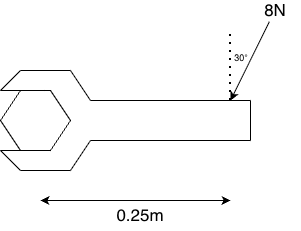

The diagram above was exported from draw.io. Its source (the exported page's mxGraphModel, read from the mxfile embedded in the PNG):
<mxGraphModel dx="670" dy="423" grid="1" gridSize="10" guides="1" tooltips="1" connect="1" arrows="1" fold="1" page="1" pageScale="1" pageWidth="850" pageHeight="1100" math="0" shadow="0">
  <root>
    <mxCell id="0" />
    <mxCell id="1" parent="0" />
    <mxCell id="lOxTnm20JeydxALFvi1B-1" value="" style="shape=hexagon;perimeter=hexagonPerimeter2;whiteSpace=wrap;html=1;fixedSize=1;" vertex="1" parent="1">
      <mxGeometry x="440" y="750" width="70" height="60" as="geometry" />
    </mxCell>
    <mxCell id="lOxTnm20JeydxALFvi1B-2" value="" style="endArrow=none;html=1;rounded=0;" edge="1" parent="1">
      <mxGeometry width="50" height="50" relative="1" as="geometry">
        <mxPoint x="440" y="810" as="sourcePoint" />
        <mxPoint x="490" y="810" as="targetPoint" />
      </mxGeometry>
    </mxCell>
    <mxCell id="lOxTnm20JeydxALFvi1B-3" value="" style="endArrow=none;html=1;rounded=0;entryX=0.625;entryY=0;entryDx=0;entryDy=0;" edge="1" parent="1" target="lOxTnm20JeydxALFvi1B-1">
      <mxGeometry width="50" height="50" relative="1" as="geometry">
        <mxPoint x="440" y="750" as="sourcePoint" />
        <mxPoint x="490" y="700" as="targetPoint" />
      </mxGeometry>
    </mxCell>
    <mxCell id="lOxTnm20JeydxALFvi1B-4" value="" style="endArrow=none;html=1;rounded=0;" edge="1" parent="1">
      <mxGeometry width="50" height="50" relative="1" as="geometry">
        <mxPoint x="440" y="750" as="sourcePoint" />
        <mxPoint x="460" y="730" as="targetPoint" />
      </mxGeometry>
    </mxCell>
    <mxCell id="lOxTnm20JeydxALFvi1B-5" value="" style="endArrow=none;html=1;rounded=0;" edge="1" parent="1">
      <mxGeometry width="50" height="50" relative="1" as="geometry">
        <mxPoint x="460" y="830" as="sourcePoint" />
        <mxPoint x="440" y="810" as="targetPoint" />
      </mxGeometry>
    </mxCell>
    <mxCell id="lOxTnm20JeydxALFvi1B-6" value="" style="endArrow=none;html=1;rounded=0;" edge="1" parent="1">
      <mxGeometry width="50" height="50" relative="1" as="geometry">
        <mxPoint x="460" y="830" as="sourcePoint" />
        <mxPoint x="510" y="830" as="targetPoint" />
      </mxGeometry>
    </mxCell>
    <mxCell id="lOxTnm20JeydxALFvi1B-7" value="" style="endArrow=none;html=1;rounded=0;" edge="1" parent="1">
      <mxGeometry width="50" height="50" relative="1" as="geometry">
        <mxPoint x="460" y="730" as="sourcePoint" />
        <mxPoint x="510" y="730" as="targetPoint" />
      </mxGeometry>
    </mxCell>
    <mxCell id="lOxTnm20JeydxALFvi1B-8" value="" style="endArrow=none;html=1;rounded=0;" edge="1" parent="1">
      <mxGeometry width="50" height="50" relative="1" as="geometry">
        <mxPoint x="510" y="830" as="sourcePoint" />
        <mxPoint x="530" y="800" as="targetPoint" />
      </mxGeometry>
    </mxCell>
    <mxCell id="lOxTnm20JeydxALFvi1B-9" value="" style="endArrow=none;html=1;rounded=0;" edge="1" parent="1">
      <mxGeometry width="50" height="50" relative="1" as="geometry">
        <mxPoint x="510" y="730" as="sourcePoint" />
        <mxPoint x="530" y="760" as="targetPoint" />
      </mxGeometry>
    </mxCell>
    <mxCell id="lOxTnm20JeydxALFvi1B-10" value="" style="endArrow=none;html=1;rounded=0;" edge="1" parent="1">
      <mxGeometry width="50" height="50" relative="1" as="geometry">
        <mxPoint x="530" y="760" as="sourcePoint" />
        <mxPoint x="690" y="760" as="targetPoint" />
      </mxGeometry>
    </mxCell>
    <mxCell id="lOxTnm20JeydxALFvi1B-11" value="" style="endArrow=none;html=1;rounded=0;" edge="1" parent="1">
      <mxGeometry width="50" height="50" relative="1" as="geometry">
        <mxPoint x="530" y="800" as="sourcePoint" />
        <mxPoint x="690" y="800" as="targetPoint" />
      </mxGeometry>
    </mxCell>
    <mxCell id="lOxTnm20JeydxALFvi1B-12" value="" style="endArrow=none;html=1;rounded=0;" edge="1" parent="1">
      <mxGeometry width="50" height="50" relative="1" as="geometry">
        <mxPoint x="690" y="760" as="sourcePoint" />
        <mxPoint x="690" y="800" as="targetPoint" />
      </mxGeometry>
    </mxCell>
    <mxCell id="lOxTnm20JeydxALFvi1B-13" value="" style="endArrow=classic;startArrow=classic;html=1;rounded=0;" edge="1" parent="1">
      <mxGeometry width="50" height="50" relative="1" as="geometry">
        <mxPoint x="480" y="860" as="sourcePoint" />
        <mxPoint x="670" y="860" as="targetPoint" />
      </mxGeometry>
    </mxCell>
    <mxCell id="lOxTnm20JeydxALFvi1B-14" value="0.25m" style="text;html=1;whiteSpace=wrap;strokeColor=none;fillColor=none;align=center;verticalAlign=middle;rounded=0;strokeWidth=2;fontSize=17;" vertex="1" parent="1">
      <mxGeometry x="550" y="860" width="60" height="30" as="geometry" />
    </mxCell>
    <mxCell id="lOxTnm20JeydxALFvi1B-15" value="" style="endArrow=classic;html=1;rounded=0;exitX=0.377;exitY=1.062;exitDx=0;exitDy=0;exitPerimeter=0;" edge="1" parent="1" source="lOxTnm20JeydxALFvi1B-16">
      <mxGeometry width="50" height="50" relative="1" as="geometry">
        <mxPoint x="700" y="700" as="sourcePoint" />
        <mxPoint x="670" y="760" as="targetPoint" />
      </mxGeometry>
    </mxCell>
    <mxCell id="lOxTnm20JeydxALFvi1B-16" value="8N" style="text;html=1;whiteSpace=wrap;strokeColor=none;fillColor=none;align=center;verticalAlign=middle;rounded=0;strokeWidth=2;fontSize=17;" vertex="1" parent="1">
      <mxGeometry x="690" y="660" width="50" height="20" as="geometry" />
    </mxCell>
    <mxCell id="lOxTnm20JeydxALFvi1B-17" value="" style="endArrow=none;dashed=1;html=1;dashPattern=1 3;strokeWidth=2;rounded=0;" edge="1" parent="1">
      <mxGeometry width="50" height="50" relative="1" as="geometry">
        <mxPoint x="670" y="760" as="sourcePoint" />
        <mxPoint x="670" y="690" as="targetPoint" />
        <Array as="points" />
      </mxGeometry>
    </mxCell>
    <mxCell id="lOxTnm20JeydxALFvi1B-20" value="&lt;font style=&quot;font-size: 9px;&quot;&gt;&lt;font style=&quot;&quot;&gt;30&lt;/font&gt;&lt;span style=&quot;color: rgb(10, 10, 10); font-family: &amp;quot;Google Sans&amp;quot;, Roboto, Arial, sans-serif; text-align: start; background-color: rgb(255, 255, 255);&quot;&gt;°&lt;/span&gt;&lt;/font&gt;" style="text;html=1;whiteSpace=wrap;strokeColor=none;fillColor=none;align=center;verticalAlign=middle;rounded=0;strokeWidth=2;fontSize=17;" vertex="1" parent="1">
      <mxGeometry x="651" y="705" width="60" height="20" as="geometry" />
    </mxCell>
  </root>
</mxGraphModel>